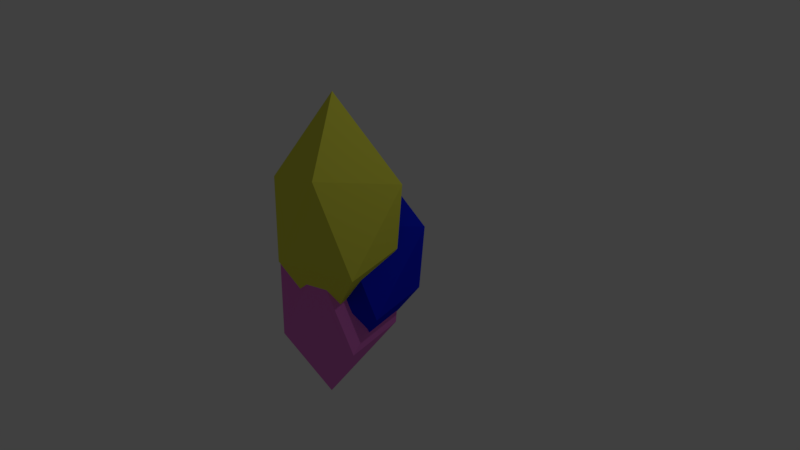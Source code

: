 # Source: 20180408_crystal.blend  (saved by Blender 2.79.0; exported with 4.5.12 LTS)
import bpy
from mathutils import Matrix  # noqa: F401  (used for matrix-valued properties, if any)

bpy.ops.wm.read_factory_settings(use_empty=True)
scene = bpy.context.scene
scene.name = 'Scene'

# ---- collections
col_collection_1 = bpy.data.collections.new('Collection 1'); scene.collection.children.link(col_collection_1)

# ---- materials (node trees are filled in below, after node groups)
mat_crystal = bpy.data.materials.new('crystal')
mat_crystal.alpha_threshold = 0.0
mat_crystal.use_transparent_shadow = False
mat_crystal.diffuse_color = (0.006535, 0.01994, 0.8, 1.0)
mat_crystal.roughness = 0.5
mat_crystal_002 = bpy.data.materials.new('crystal.002')
mat_crystal_002.alpha_threshold = 0.0
mat_crystal_002.use_transparent_shadow = False
mat_crystal_002.diffuse_color = (0.8, 0.186, 0.6698, 1.0)
mat_crystal_002.roughness = 0.5
mat_crystal_003 = bpy.data.materials.new('crystal.003')
mat_crystal_003.alpha_threshold = 0.0
mat_crystal_003.use_transparent_shadow = False
mat_crystal_003.diffuse_color = (0.8, 0.7965, 0.07587, 1.0)
mat_crystal_003.roughness = 0.5
mat_crystal_001 = bpy.data.materials.new('crystal.001')
mat_crystal_001.alpha_threshold = 0.0
mat_crystal_001.use_transparent_shadow = False
mat_crystal_001.diffuse_color = (0.2274, 0.8, 0.2512, 1.0)
mat_crystal_001.roughness = 0.5

# ---- material node trees

# ---- world
world_world = bpy.data.worlds.new('World'); scene.world = world_world
world_world.color = (0.05088, 0.05088, 0.05088)
world_world.use_sun_shadow = False
world_world.sun_shadow_jitter_overblur = 0.0
world_world.cycles.sampling_method = 'MANUAL'

# ---- cameras
cam_camera = bpy.data.cameras.new('Camera')
cam_camera.clip_end = 100.0
cam_camera.lens = 35.0
cam_camera.sensor_width = 32.0
cam_camera.sensor_height = 18.0
cam_camera.ortho_scale = 7.314
cam_camera.dof.focus_distance = 0.0
cam_camera.dof.aperture_fstop = 128.0

# ---- lights
light_lamp = bpy.data.lights.new('Lamp', 'POINT')
light_lamp.transmission_factor = 0.0
light_lamp.cutoff_distance = 30.0
light_lamp.energy = 100.0
light_lamp.shadow_buffer_clip_start = 1.001
light_lamp.shadow_soft_size = 0.1
light_lamp.shadow_maximum_resolution = 0.006
light_lamp.use_absolute_resolution = True

# ---- meshes
me_icosphere = bpy.data.meshes.new('Icosphere')
me_icosphere.from_pydata([(-1.057e-16, -0.3297, -1.476), (0.7236, -0.5257, -0.4472), (-0.2764, -0.8506, -0.4472), (-0.7712, -0.02712, -0.4285), (-0.2764, 0.521, -0.96), (0.7236, 0.196, -0.2641), (0.2764, -0.7041, 0.7403), (-0.7236, -0.5257, 0.4472), (-0.516, 0.466, 0.5636), (0.2764, 0.5942, 0.374), (0.715, 0.2862, 0.5517), (1.383e-16, -0.1465, 1.623), (-0.2087, -0.539, -1.997), (0.5149, -0.735, -0.9678), (-0.4851, -1.06, -0.9678), (-0.9799, -0.2364, -0.9491), (-0.4851, 0.3117, -1.481), (0.5149, -0.01327, -0.7847), (0.06769, -0.9134, 0.2197), (-0.9323, -0.735, -0.07339), (-0.7247, 0.2567, 0.04304), (0.06769, 0.3849, -0.1467), (0.5063, 0.07691, 0.0311), (-0.2087, -0.3558, 1.102), (-0.06957, -0.6427, -0.8401), (0.654, -0.8388, 0.1889), (-0.346, -1.164, 0.1889), (-0.8408, -0.3402, 0.2076), (-0.346, 0.2079, -0.324), (0.654, -0.117, 0.372), (0.2068, -1.017, 1.376), (-0.7932, -0.8388, 1.083), (-0.5856, 0.1529, 1.2), (0.2068, 0.2812, 1.01), (0.6455, -0.02683, 1.188), (-0.06957, -0.4596, 2.259), (-0.2087, -0.3297, -1.476), (0.5149, -0.5257, -0.4472), (-0.4851, -0.8506, -0.4472), (-0.9799, -0.02712, -0.4285), (-0.4851, 0.521, -0.96), (0.5149, 0.196, -0.2641), (0.06769, -0.7041, 0.7403), (-0.9323, -0.5257, 0.4472), (-0.7247, 0.466, 0.5636), (0.06769, 0.5942, 0.374), (0.5063, 0.2862, 0.5517), (-0.2087, -0.1465, 1.623)], [], [(0, 1, 2), (1, 0, 5), (0, 2, 3), (0, 3, 4), (0, 4, 5), (1, 5, 10), (2, 1, 6), (3, 2, 7), (4, 3, 8), (5, 4, 9), (1, 10, 6), (2, 6, 7), (3, 7, 8), (4, 8, 9), (5, 9, 10), (6, 10, 11), (7, 6, 11), (8, 7, 11), (9, 8, 11), (10, 9, 11), (12, 13, 14), (13, 12, 17), (12, 14, 15), (12, 15, 16), (12, 16, 17), (13, 17, 22), (14, 13, 18), (15, 14, 19), (16, 15, 20), (17, 16, 21), (13, 22, 18), (14, 18, 19), (15, 19, 20), (16, 20, 21), (17, 21, 22), (18, 22, 23), (19, 18, 23), (20, 19, 23), (21, 20, 23), (22, 21, 23), (24, 25, 26), (25, 24, 29), (24, 26, 27), (24, 27, 28), (24, 28, 29), (25, 29, 34), (26, 25, 30), (27, 26, 31), (28, 27, 32), (29, 28, 33), (25, 34, 30), (26, 30, 31), (27, 31, 32), (28, 32, 33), (29, 33, 34), (30, 34, 35), (31, 30, 35), (32, 31, 35), (33, 32, 35), (34, 33, 35), (36, 37, 38), (37, 36, 41), (36, 38, 39), (36, 39, 40), (36, 40, 41), (37, 41, 46), (38, 37, 42), (39, 38, 43), (40, 39, 44), (41, 40, 45), (37, 46, 42), (38, 42, 43), (39, 43, 44), (40, 44, 45), (41, 45, 46), (42, 46, 47), (43, 42, 47), (44, 43, 47), (45, 44, 47), (46, 45, 47)])
me_icosphere.polygons.foreach_set('material_index', [0, 0, 0, 0, 0, 0, 0, 0, 0, 0, 0, 0, 0, 0, 0, 0, 0, 0, 0, 0, 1, 1, 1, 1, 1, 1, 1, 1, 1, 1, 1, 1, 1, 1, 1, 1, 1, 1, 1, 1, 2, 2, 2, 2, 2, 2, 2, 2, 2, 2, 2, 2, 2, 2, 2, 2, 2, 2, 2, 2, 3, 3, 3, 3, 3, 3, 3, 3, 3, 3, 3, 3, 3, 3, 3, 3, 3, 3, 3, 3])
me_icosphere.materials.append(mat_crystal)
me_icosphere.materials.append(mat_crystal_002)
me_icosphere.materials.append(mat_crystal_003)
me_icosphere.materials.append(mat_crystal_001)
me_icosphere.use_remesh_preserve_volume = False
me_icosphere.use_remesh_preserve_attributes = False
me_icosphere.use_mirror_vertex_groups = False
me_icosphere.update()

# ---- objects
ob_icosphere = bpy.data.objects.new('Icosphere', me_icosphere)
ob_lamp = bpy.data.objects.new('Lamp', light_lamp)
ob_camera = bpy.data.objects.new('Camera', cam_camera)

# ---- transforms, parenting, visibility, modifiers, constraints
ob_icosphere.location = (0.0, 0.0, 0.0)
ob_icosphere.lineart.crease_threshold = 0.0
ob_lamp.location = (4.076, 1.005, 5.904)
ob_lamp.rotation_euler = (0.6503, 0.05522, 1.866)
ob_lamp.lock_rotations_4d = False
ob_lamp.empty_display_type = 'ARROWS'
ob_lamp.color = (0.0, 0.0, 0.0, 0.0)
ob_lamp.lineart.crease_threshold = 0.0
ob_camera.location = (7.481, -6.508, 5.344)
ob_camera.rotation_euler = (1.109, 0.0, 0.8149)
ob_camera.lock_rotations_4d = False
ob_camera.empty_display_type = 'ARROWS'
ob_camera.color = (0.0, 0.0, 0.0, 0.0)
ob_camera.display_type = 'WIRE'
ob_camera.lineart.crease_threshold = 0.0

# ---- collection membership
col_collection_1.objects.link(ob_icosphere)
col_collection_1.objects.link(ob_lamp)
col_collection_1.objects.link(ob_camera)

# ---- scene / render settings (as saved in the file)
scene.camera = ob_camera
scene.frame_start = 1; scene.frame_end = 250; scene.frame_set(1)
scene.render.engine = 'BLENDER_EEVEE_NEXT'
scene.render.resolution_percentage = 50
scene.render.dither_intensity = 0.0
scene.cycles.use_denoising = False
scene.cycles.samples = 128
scene.cycles.sampling_pattern = 'TABULATED_SOBOL'
scene.cycles.use_adaptive_sampling = False
scene.cycles.use_light_tree = False
scene.cycles.blur_glossy = 0.0
scene.cycles.sample_clamp_indirect = 0.0
scene.view_settings.view_transform = 'Standard'
bpy.context.view_layer.update()
